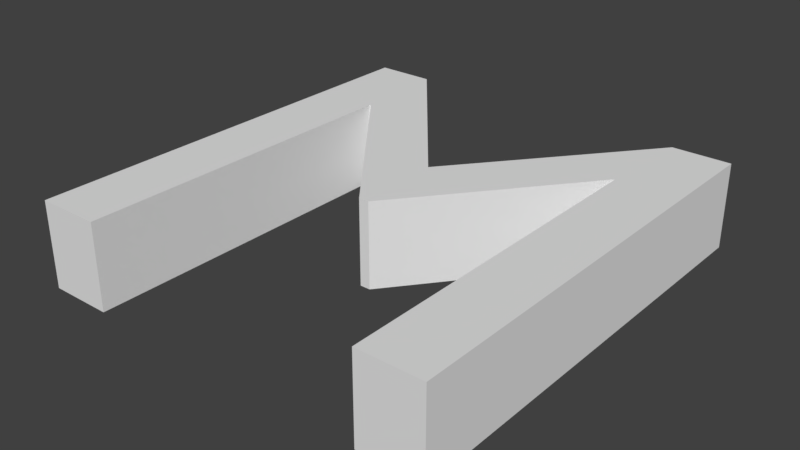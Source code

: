 # Source: M.blend  (saved by Blender 2.79.0; exported with 4.5.12 LTS)
import bpy
from mathutils import Matrix  # noqa: F401  (used for matrix-valued properties, if any)

bpy.ops.wm.read_factory_settings(use_empty=True)
scene = bpy.context.scene
scene.name = 'Scene'

# ---- collections
col_collection_1 = bpy.data.collections.new('Collection 1'); scene.collection.children.link(col_collection_1)

# ---- world
world_world = bpy.data.worlds.new('World'); scene.world = world_world
world_world.color = (0.05088, 0.05088, 0.05088)
world_world.use_sun_shadow = False
world_world.sun_shadow_jitter_overblur = 0.0
world_world.cycles.sampling_method = 'MANUAL'

# ---- meshes
me_cutext = bpy.data.meshes.new('CUText')
me_cutext.from_pydata([(0.709, 0.682, 0.0), (0.618, 0.682, 0.0), (0.391, 0.402, 0.0), (0.165, 0.682, 0.0), (0.073, 0.682, 0.0), (0.073, 0.0, 0.0), (0.171, 0.0, 0.0), (0.171, 0.531, 0.0), (0.173, 0.531, 0.0), (0.383, 0.267, 0.0), (0.399, 0.267, 0.0), (0.609, 0.531, 0.0), (0.611, 0.531, 0.0), (0.611, 0.0, 0.0), (0.709, 0.0, 0.0), (0.709, 0.682, 0.1324), (0.618, 0.682, 0.1324), (0.391, 0.402, 0.1324), (0.165, 0.682, 0.1324), (0.073, 0.682, 0.1324), (0.073, 0.0, 0.1324), (0.171, 0.0, 0.1324), (0.171, 0.531, 0.1324), (0.173, 0.531, 0.1324), (0.383, 0.267, 0.1324), (0.399, 0.267, 0.1324), (0.609, 0.531, 0.1324), (0.611, 0.531, 0.1324), (0.611, 0.0, 0.1324), (0.709, 0.0, 0.1324)], [], [(5, 4, 3), (5, 3, 7), (7, 3, 8), (8, 3, 2), (2, 1, 0), (2, 0, 11), (11, 0, 12), (12, 0, 14), (5, 7, 6), (9, 8, 2), (2, 11, 10), (13, 12, 14), (9, 2, 10), (20, 18, 19), (20, 22, 18), (22, 23, 18), (23, 17, 18), (17, 15, 16), (17, 26, 15), (26, 27, 15), (27, 29, 15), (20, 21, 22), (24, 17, 23), (17, 25, 26), (28, 29, 27), (24, 25, 17), (9, 10, 25, 24), (7, 8, 23, 22), (8, 9, 24, 23), (0, 1, 16, 15), (3, 4, 19, 18), (6, 7, 22, 21), (10, 11, 26, 25), (13, 14, 29, 28), (5, 6, 21, 20), (4, 5, 20, 19), (14, 0, 15, 29), (11, 12, 27, 26), (2, 3, 18, 17), (12, 13, 28, 27), (1, 2, 17, 16)])
me_cutext.use_remesh_preserve_volume = False
me_cutext.use_remesh_preserve_attributes = False
me_cutext.use_mirror_vertex_groups = False
me_cutext.auto_texspace = False
me_cutext.update()

# ---- objects
ob_text = bpy.data.objects.new('Text', me_cutext)

# ---- transforms, parenting, visibility, modifiers, constraints
ob_text.location = (0.0, 0.0, 0.0)
ob_text.lineart.crease_threshold = 0.0

# ---- collection membership
col_collection_1.objects.link(ob_text)

# ---- scene / render settings (as saved in the file)
scene.frame_start = 1; scene.frame_end = 250; scene.frame_set(1)
scene.render.engine = 'BLENDER_EEVEE_NEXT'
scene.render.resolution_percentage = 50
scene.render.dither_intensity = 0.0
scene.cycles.use_denoising = False
scene.cycles.samples = 128
scene.cycles.sampling_pattern = 'TABULATED_SOBOL'
scene.cycles.use_adaptive_sampling = False
scene.cycles.use_light_tree = False
scene.cycles.blur_glossy = 0.0
scene.cycles.sample_clamp_indirect = 0.0
scene.view_settings.view_transform = 'Standard'
bpy.context.view_layer.update()

# ---- added for rendering (the .blend has no active camera and no usable light): camera, sun
cam_auto = bpy.data.cameras.new('AutoCamera')
cam_auto.lens = 50.0
cam_auto.sensor_width = 36.0
cam_auto.clip_end = 1000.0
ob_auto_camera = bpy.data.objects.new('AutoCamera', cam_auto)
scene.collection.objects.link(ob_auto_camera)
ob_auto_camera.location = (1.26245, -0.704742, 0.763344)
ob_auto_camera.rotation_euler = (1.09748, -7.21219e-08, 0.694738)
scene.camera = ob_auto_camera
light_auto_sun = bpy.data.lights.new('AutoSun', 'SUN')
light_auto_sun.energy = 3.0
light_auto_sun.angle = 0.0523599
ob_auto_sun = bpy.data.objects.new('AutoSun', light_auto_sun)
scene.collection.objects.link(ob_auto_sun)
ob_auto_sun.rotation_euler = (0.872665, 0.174533, 0.523599)
bpy.context.view_layer.update()
